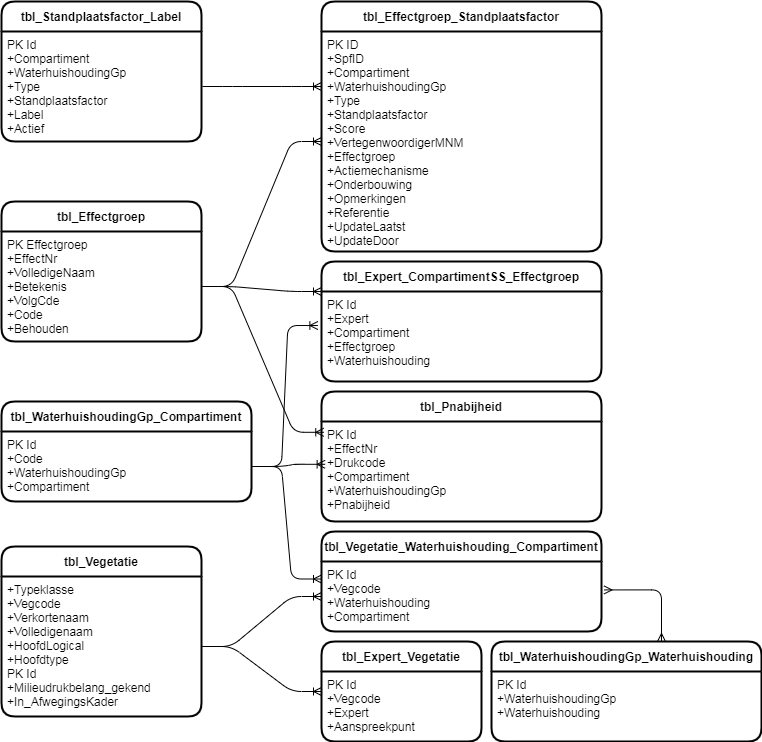

The diagram above was exported from draw.io. Its source (the exported page's mxGraphModel, read from the mxfile embedded in the PNG):
<mxGraphModel dx="1592" dy="910" grid="1" gridSize="10" guides="1" tooltips="1" connect="1" arrows="1" fold="1" page="1" pageScale="1" pageWidth="827" pageHeight="1169" math="0" shadow="0">
  <root>
    <mxCell id="0" />
    <mxCell id="1" parent="0" />
    <mxCell id="JXm5GlO-Wk94z9QI0auX-1" value="tbl_Effectgroep" style="swimlane;childLayout=stackLayout;horizontal=1;startSize=30;horizontalStack=0;rounded=1;fontSize=12;fontStyle=1;strokeWidth=2;resizeParent=0;resizeLast=1;shadow=0;dashed=0;align=center;" parent="1" vertex="1">
      <mxGeometry x="20" y="210" width="200" height="140" as="geometry" />
    </mxCell>
    <mxCell id="JXm5GlO-Wk94z9QI0auX-2" value="PK Effectgroep&#10;+EffectNr&#10;+VolledigeNaam&#10;+Betekenis&#10;+VolgCde&#10;+Code&#10;+Behouden" style="align=left;strokeColor=none;fillColor=none;spacingLeft=4;fontSize=12;verticalAlign=top;resizable=0;rotatable=0;part=1;" parent="JXm5GlO-Wk94z9QI0auX-1" vertex="1">
      <mxGeometry y="30" width="200" height="110" as="geometry" />
    </mxCell>
    <mxCell id="JXm5GlO-Wk94z9QI0auX-3" value="tbl_Standplaatsfactor_Label" style="swimlane;childLayout=stackLayout;horizontal=1;startSize=30;horizontalStack=0;rounded=1;fontSize=12;fontStyle=1;strokeWidth=2;resizeParent=0;resizeLast=1;shadow=0;dashed=0;align=center;" parent="1" vertex="1">
      <mxGeometry x="20" y="10" width="200" height="140" as="geometry" />
    </mxCell>
    <mxCell id="JXm5GlO-Wk94z9QI0auX-4" value="PK Id&#10;+Compartiment&#10;+WaterhuishoudingGp&#10;+Type&#10;+Standplaatsfactor&#10;+Label&#10;+Actief&#10;" style="align=left;strokeColor=none;fillColor=none;spacingLeft=4;fontSize=12;verticalAlign=top;resizable=0;rotatable=0;part=1;" parent="JXm5GlO-Wk94z9QI0auX-3" vertex="1">
      <mxGeometry y="30" width="200" height="110" as="geometry" />
    </mxCell>
    <mxCell id="JXm5GlO-Wk94z9QI0auX-5" value="tbl_WaterhuishoudingGp_Compartiment" style="swimlane;childLayout=stackLayout;horizontal=1;startSize=30;horizontalStack=0;rounded=1;fontSize=12;fontStyle=1;strokeWidth=2;resizeParent=0;resizeLast=1;shadow=0;dashed=0;align=center;" parent="1" vertex="1">
      <mxGeometry x="20" y="410" width="250" height="100" as="geometry" />
    </mxCell>
    <mxCell id="JXm5GlO-Wk94z9QI0auX-6" value="PK Id&#10;+Code&#10;+WaterhuishoudingGp&#10;+Compartiment" style="align=left;strokeColor=none;fillColor=none;spacingLeft=4;fontSize=12;verticalAlign=top;resizable=0;rotatable=0;part=1;" parent="JXm5GlO-Wk94z9QI0auX-5" vertex="1">
      <mxGeometry y="30" width="250" height="70" as="geometry" />
    </mxCell>
    <mxCell id="JXm5GlO-Wk94z9QI0auX-7" value="tbl_Vegetatie" style="swimlane;childLayout=stackLayout;horizontal=1;startSize=30;horizontalStack=0;rounded=1;fontSize=12;fontStyle=1;strokeWidth=2;resizeParent=0;resizeLast=1;shadow=0;dashed=0;align=center;" parent="1" vertex="1">
      <mxGeometry x="20" y="555" width="200" height="170" as="geometry" />
    </mxCell>
    <mxCell id="JXm5GlO-Wk94z9QI0auX-8" value="+Typeklasse&#10;+Vegcode&#10;+Verkortenaam&#10;+Volledigenaam&#10;+HoofdLogical&#10;+Hoofdtype&#10;PK Id&#10;+Milieudrukbelang_gekend&#10;+In_AfwegingsKader" style="align=left;strokeColor=none;fillColor=none;spacingLeft=4;fontSize=12;verticalAlign=top;resizable=0;rotatable=0;part=1;" parent="JXm5GlO-Wk94z9QI0auX-7" vertex="1">
      <mxGeometry y="30" width="200" height="140" as="geometry" />
    </mxCell>
    <mxCell id="JXm5GlO-Wk94z9QI0auX-9" value="tbl_Effectgroep_Standplaatsfactor" style="swimlane;childLayout=stackLayout;horizontal=1;startSize=30;horizontalStack=0;rounded=1;fontSize=12;fontStyle=1;strokeWidth=2;resizeParent=0;resizeLast=1;shadow=0;dashed=0;align=center;" parent="1" vertex="1">
      <mxGeometry x="340" y="10" width="280" height="250" as="geometry" />
    </mxCell>
    <mxCell id="JXm5GlO-Wk94z9QI0auX-10" value="PK ID&#10;+SpfID&#10;+Compartiment&#10;+WaterhuishoudingGp&#10;+Type&#10;+Standplaatsfactor&#10;+Score&#10;+VertegenwoordigerMNM&#10;+Effectgroep&#10;+Actiemechanisme&#10;+Onderbouwing&#10;+Opmerkingen&#10;+Referentie&#10;+UpdateLaatst&#10;+UpdateDoor" style="align=left;strokeColor=none;fillColor=none;spacingLeft=4;fontSize=12;verticalAlign=top;resizable=0;rotatable=0;part=1;" parent="JXm5GlO-Wk94z9QI0auX-9" vertex="1">
      <mxGeometry y="30" width="280" height="220" as="geometry" />
    </mxCell>
    <mxCell id="JXm5GlO-Wk94z9QI0auX-11" value="tbl_Expert_CompartimentSS_Effectgroep" style="swimlane;childLayout=stackLayout;horizontal=1;startSize=30;horizontalStack=0;rounded=1;fontSize=12;fontStyle=1;strokeWidth=2;resizeParent=0;resizeLast=1;shadow=0;dashed=0;align=center;" parent="1" vertex="1">
      <mxGeometry x="340" y="270" width="280" height="120" as="geometry" />
    </mxCell>
    <mxCell id="JXm5GlO-Wk94z9QI0auX-12" value="PK Id&#10;+Expert&#10;+Compartiment&#10;+Effectgroep&#10;+Waterhuishouding" style="align=left;strokeColor=none;fillColor=none;spacingLeft=4;fontSize=12;verticalAlign=top;resizable=0;rotatable=0;part=1;" parent="JXm5GlO-Wk94z9QI0auX-11" vertex="1">
      <mxGeometry y="30" width="280" height="90" as="geometry" />
    </mxCell>
    <mxCell id="JXm5GlO-Wk94z9QI0auX-13" value="tbl_Pnabijheid" style="swimlane;childLayout=stackLayout;horizontal=1;startSize=30;horizontalStack=0;rounded=1;fontSize=12;fontStyle=1;strokeWidth=2;resizeParent=0;resizeLast=1;shadow=0;dashed=0;align=center;" parent="1" vertex="1">
      <mxGeometry x="340" y="400" width="280" height="130" as="geometry" />
    </mxCell>
    <mxCell id="JXm5GlO-Wk94z9QI0auX-14" value="PK Id&#10;+EffectNr&#10;+Drukcode&#10;+Compartiment&#10;+WaterhuishoudingGp&#10;+Pnabijheid" style="align=left;strokeColor=none;fillColor=none;spacingLeft=4;fontSize=12;verticalAlign=top;resizable=0;rotatable=0;part=1;" parent="JXm5GlO-Wk94z9QI0auX-13" vertex="1">
      <mxGeometry y="30" width="280" height="100" as="geometry" />
    </mxCell>
    <mxCell id="JXm5GlO-Wk94z9QI0auX-15" value="tbl_Vegetatie_Waterhuishouding_Compartiment" style="swimlane;childLayout=stackLayout;horizontal=1;startSize=30;horizontalStack=0;rounded=1;fontSize=12;fontStyle=1;strokeWidth=2;resizeParent=0;resizeLast=1;shadow=0;dashed=0;align=center;" parent="1" vertex="1">
      <mxGeometry x="340" y="540" width="280" height="100" as="geometry" />
    </mxCell>
    <mxCell id="JXm5GlO-Wk94z9QI0auX-16" value="PK Id&#10;+Vegcode&#10;+Waterhuishouding&#10;+Compartiment" style="align=left;strokeColor=none;fillColor=none;spacingLeft=4;fontSize=12;verticalAlign=top;resizable=0;rotatable=0;part=1;" parent="JXm5GlO-Wk94z9QI0auX-15" vertex="1">
      <mxGeometry y="30" width="280" height="70" as="geometry" />
    </mxCell>
    <mxCell id="JXm5GlO-Wk94z9QI0auX-17" value="tbl_Expert_Vegetatie" style="swimlane;childLayout=stackLayout;horizontal=1;startSize=30;horizontalStack=0;rounded=1;fontSize=12;fontStyle=1;strokeWidth=2;resizeParent=0;resizeLast=1;shadow=0;dashed=0;align=center;" parent="1" vertex="1">
      <mxGeometry x="340" y="650" width="160" height="100" as="geometry" />
    </mxCell>
    <mxCell id="JXm5GlO-Wk94z9QI0auX-18" value="PK Id&#10;+Vegcode&#10;+Expert&#10;+Aanspreekpunt" style="align=left;strokeColor=none;fillColor=none;spacingLeft=4;fontSize=12;verticalAlign=top;resizable=0;rotatable=0;part=1;" parent="JXm5GlO-Wk94z9QI0auX-17" vertex="1">
      <mxGeometry y="30" width="160" height="70" as="geometry" />
    </mxCell>
    <mxCell id="JXm5GlO-Wk94z9QI0auX-19" value="tbl_WaterhuishoudingGp_Waterhuishouding" style="swimlane;childLayout=stackLayout;horizontal=1;startSize=30;horizontalStack=0;rounded=1;fontSize=12;fontStyle=1;strokeWidth=2;resizeParent=0;resizeLast=1;shadow=0;dashed=0;align=center;" parent="1" vertex="1">
      <mxGeometry x="510" y="650" width="270" height="100" as="geometry" />
    </mxCell>
    <mxCell id="JXm5GlO-Wk94z9QI0auX-20" value="PK Id&#10;+WaterhuishoudingGp&#10;+Waterhuishouding" style="align=left;strokeColor=none;fillColor=none;spacingLeft=4;fontSize=12;verticalAlign=top;resizable=0;rotatable=0;part=1;" parent="JXm5GlO-Wk94z9QI0auX-19" vertex="1">
      <mxGeometry y="30" width="270" height="70" as="geometry" />
    </mxCell>
    <mxCell id="S42Yns1xmnn7Vx9zdIeY-16" value="" style="edgeStyle=entityRelationEdgeStyle;fontSize=12;html=1;endArrow=ERoneToMany;entryX=0;entryY=0.25;entryDx=0;entryDy=0;" edge="1" parent="1" target="JXm5GlO-Wk94z9QI0auX-10">
      <mxGeometry width="100" height="100" relative="1" as="geometry">
        <mxPoint x="221" y="95" as="sourcePoint" />
        <mxPoint x="300" y="220" as="targetPoint" />
      </mxGeometry>
    </mxCell>
    <mxCell id="S42Yns1xmnn7Vx9zdIeY-17" value="" style="edgeStyle=entityRelationEdgeStyle;fontSize=12;html=1;endArrow=ERoneToMany;exitX=1;exitY=0.5;exitDx=0;exitDy=0;entryX=0;entryY=0.25;entryDx=0;entryDy=0;" edge="1" parent="1" source="JXm5GlO-Wk94z9QI0auX-2" target="JXm5GlO-Wk94z9QI0auX-11">
      <mxGeometry width="100" height="100" relative="1" as="geometry">
        <mxPoint x="310" y="480" as="sourcePoint" />
        <mxPoint x="410" y="380" as="targetPoint" />
      </mxGeometry>
    </mxCell>
    <mxCell id="S42Yns1xmnn7Vx9zdIeY-18" value="" style="edgeStyle=entityRelationEdgeStyle;fontSize=12;html=1;endArrow=ERoneToMany;exitX=1;exitY=0.5;exitDx=0;exitDy=0;entryX=0.008;entryY=0.108;entryDx=0;entryDy=0;entryPerimeter=0;" edge="1" parent="1" source="JXm5GlO-Wk94z9QI0auX-2" target="JXm5GlO-Wk94z9QI0auX-14">
      <mxGeometry width="100" height="100" relative="1" as="geometry">
        <mxPoint x="320" y="490" as="sourcePoint" />
        <mxPoint x="420" y="390" as="targetPoint" />
      </mxGeometry>
    </mxCell>
    <mxCell id="S42Yns1xmnn7Vx9zdIeY-19" value="" style="edgeStyle=entityRelationEdgeStyle;fontSize=12;html=1;endArrow=ERoneToMany;exitX=1;exitY=0.5;exitDx=0;exitDy=0;entryX=-0.013;entryY=0.378;entryDx=0;entryDy=0;entryPerimeter=0;" edge="1" parent="1" source="JXm5GlO-Wk94z9QI0auX-6" target="JXm5GlO-Wk94z9QI0auX-12">
      <mxGeometry width="100" height="100" relative="1" as="geometry">
        <mxPoint x="330" y="500" as="sourcePoint" />
        <mxPoint x="430" y="400" as="targetPoint" />
      </mxGeometry>
    </mxCell>
    <mxCell id="S42Yns1xmnn7Vx9zdIeY-20" value="" style="edgeStyle=entityRelationEdgeStyle;fontSize=12;html=1;endArrow=ERoneToMany;exitX=1;exitY=0.5;exitDx=0;exitDy=0;entryX=0.013;entryY=0.428;entryDx=0;entryDy=0;entryPerimeter=0;" edge="1" parent="1" source="JXm5GlO-Wk94z9QI0auX-6" target="JXm5GlO-Wk94z9QI0auX-14">
      <mxGeometry width="100" height="100" relative="1" as="geometry">
        <mxPoint x="340" y="510" as="sourcePoint" />
        <mxPoint x="440" y="410" as="targetPoint" />
      </mxGeometry>
    </mxCell>
    <mxCell id="S42Yns1xmnn7Vx9zdIeY-21" value="" style="edgeStyle=entityRelationEdgeStyle;fontSize=12;html=1;endArrow=ERoneToMany;exitX=1;exitY=0.5;exitDx=0;exitDy=0;entryX=0;entryY=0.5;entryDx=0;entryDy=0;" edge="1" parent="1" source="JXm5GlO-Wk94z9QI0auX-2" target="JXm5GlO-Wk94z9QI0auX-10">
      <mxGeometry width="100" height="100" relative="1" as="geometry">
        <mxPoint x="220" y="350" as="sourcePoint" />
        <mxPoint x="320" y="250" as="targetPoint" />
      </mxGeometry>
    </mxCell>
    <mxCell id="S42Yns1xmnn7Vx9zdIeY-22" value="" style="edgeStyle=orthogonalEdgeStyle;fontSize=12;html=1;endArrow=ERmany;startArrow=ERmany;exitX=1.009;exitY=0.406;exitDx=0;exitDy=0;exitPerimeter=0;" edge="1" parent="1" source="JXm5GlO-Wk94z9QI0auX-16">
      <mxGeometry width="100" height="100" relative="1" as="geometry">
        <mxPoint x="570" y="650" as="sourcePoint" />
        <mxPoint x="680" y="650" as="targetPoint" />
        <Array as="points">
          <mxPoint x="680" y="598" />
        </Array>
      </mxGeometry>
    </mxCell>
    <mxCell id="S42Yns1xmnn7Vx9zdIeY-23" value="" style="edgeStyle=entityRelationEdgeStyle;fontSize=12;html=1;endArrow=ERoneToMany;exitX=1;exitY=0.5;exitDx=0;exitDy=0;entryX=0;entryY=0.5;entryDx=0;entryDy=0;" edge="1" parent="1" source="JXm5GlO-Wk94z9QI0auX-8" target="JXm5GlO-Wk94z9QI0auX-17">
      <mxGeometry width="100" height="100" relative="1" as="geometry">
        <mxPoint x="230" y="650" as="sourcePoint" />
        <mxPoint x="330" y="550" as="targetPoint" />
      </mxGeometry>
    </mxCell>
    <mxCell id="S42Yns1xmnn7Vx9zdIeY-24" value="" style="edgeStyle=entityRelationEdgeStyle;fontSize=12;html=1;endArrow=ERoneToMany;exitX=1;exitY=0.5;exitDx=0;exitDy=0;entryX=0;entryY=0.5;entryDx=0;entryDy=0;" edge="1" parent="1" source="JXm5GlO-Wk94z9QI0auX-8" target="JXm5GlO-Wk94z9QI0auX-16">
      <mxGeometry width="100" height="100" relative="1" as="geometry">
        <mxPoint x="230" y="650" as="sourcePoint" />
        <mxPoint x="330" y="550" as="targetPoint" />
      </mxGeometry>
    </mxCell>
    <mxCell id="S42Yns1xmnn7Vx9zdIeY-25" value="" style="edgeStyle=entityRelationEdgeStyle;fontSize=12;html=1;endArrow=ERoneToMany;exitX=1;exitY=0.5;exitDx=0;exitDy=0;entryX=0;entryY=0.25;entryDx=0;entryDy=0;" edge="1" parent="1" source="JXm5GlO-Wk94z9QI0auX-6" target="JXm5GlO-Wk94z9QI0auX-16">
      <mxGeometry width="100" height="100" relative="1" as="geometry">
        <mxPoint x="290" y="450" as="sourcePoint" />
        <mxPoint x="390" y="350" as="targetPoint" />
      </mxGeometry>
    </mxCell>
  </root>
</mxGraphModel>